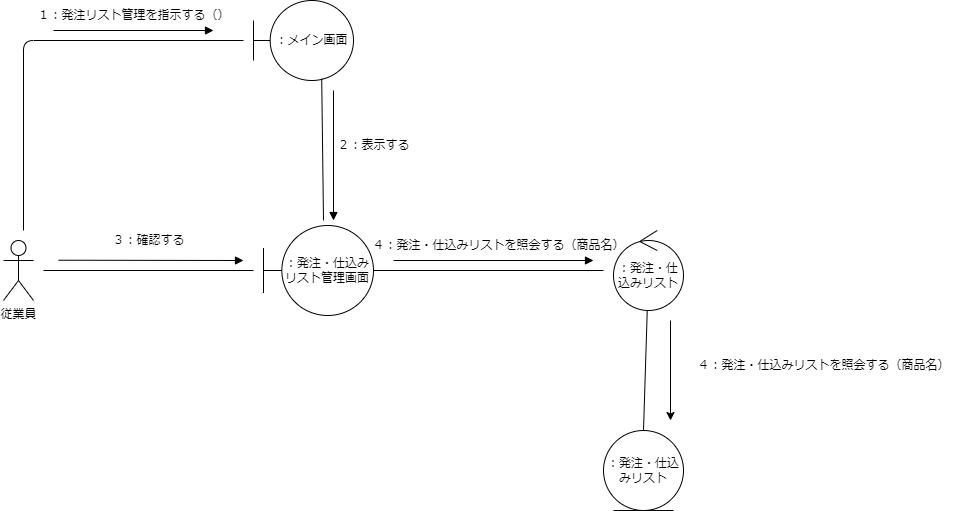

The diagram above was exported from draw.io. Its source (the exported page's mxGraphModel, read from the mxfile embedded in the PNG):
<mxGraphModel dx="599" dy="616" grid="1" gridSize="10" guides="1" tooltips="1" connect="1" arrows="1" fold="1" page="1" pageScale="1" pageWidth="827" pageHeight="1169" math="0" shadow="0">
  <root>
    <mxCell id="0" />
    <mxCell id="1" parent="0" />
    <mxCell id="2" style="edgeStyle=none;html=1;endArrow=none;endFill=0;" parent="1" edge="1">
      <mxGeometry relative="1" as="geometry">
        <mxPoint x="350" y="40" as="targetPoint" />
        <mxPoint x="130" y="230" as="sourcePoint" />
        <Array as="points">
          <mxPoint x="130" y="40" />
        </Array>
      </mxGeometry>
    </mxCell>
    <mxCell id="3" style="edgeStyle=none;html=1;endArrow=none;endFill=0;" parent="1" edge="1">
      <mxGeometry relative="1" as="geometry">
        <mxPoint x="360" y="270" as="targetPoint" />
        <mxPoint x="150" y="270" as="sourcePoint" />
      </mxGeometry>
    </mxCell>
    <mxCell id="4" value="従業員" style="shape=umlActor;verticalLabelPosition=bottom;verticalAlign=top;html=1;outlineConnect=0;" parent="1" vertex="1">
      <mxGeometry x="110" y="240" width="30" height="60" as="geometry" />
    </mxCell>
    <mxCell id="5" value="：メイン画面" style="shape=umlBoundary;whiteSpace=wrap;html=1;" parent="1" vertex="1">
      <mxGeometry x="360" width="100" height="80" as="geometry" />
    </mxCell>
    <mxCell id="21" style="edgeStyle=none;html=1;entryX=0.5;entryY=0;entryDx=0;entryDy=0;endArrow=none;endFill=0;" edge="1" parent="1" source="6" target="20">
      <mxGeometry relative="1" as="geometry" />
    </mxCell>
    <mxCell id="6" value="：発注・仕込みリスト" style="ellipse;shape=umlControl;whiteSpace=wrap;html=1;" parent="1" vertex="1">
      <mxGeometry x="720" y="230" width="70" height="80" as="geometry" />
    </mxCell>
    <mxCell id="9" value="１：発注リスト管理を指示する（）" style="text;html=1;align=center;verticalAlign=middle;resizable=0;points=[];autosize=1;strokeColor=none;fillColor=none;" parent="1" vertex="1">
      <mxGeometry x="130" width="220" height="30" as="geometry" />
    </mxCell>
    <mxCell id="10" value="：発注・仕込みリスト管理画面" style="shape=umlBoundary;whiteSpace=wrap;html=1;" parent="1" vertex="1">
      <mxGeometry x="370" y="225" width="110" height="90" as="geometry" />
    </mxCell>
    <mxCell id="11" style="edgeStyle=none;html=1;endArrow=none;endFill=0;exitX=0.682;exitY=0.977;exitDx=0;exitDy=0;exitPerimeter=0;" parent="1" source="5" edge="1">
      <mxGeometry relative="1" as="geometry">
        <mxPoint x="430" y="220" as="targetPoint" />
        <mxPoint x="230" y="280" as="sourcePoint" />
      </mxGeometry>
    </mxCell>
    <mxCell id="12" value="" style="endArrow=block;html=1;endFill=1;" parent="1" edge="1">
      <mxGeometry width="50" height="50" relative="1" as="geometry">
        <mxPoint x="160" y="30" as="sourcePoint" />
        <mxPoint x="320" y="30" as="targetPoint" />
      </mxGeometry>
    </mxCell>
    <mxCell id="13" value="" style="endArrow=block;html=1;endFill=1;" parent="1" edge="1">
      <mxGeometry width="50" height="50" relative="1" as="geometry">
        <mxPoint x="440" y="90" as="sourcePoint" />
        <mxPoint x="440" y="220" as="targetPoint" />
      </mxGeometry>
    </mxCell>
    <mxCell id="14" value="２：表示する" style="text;html=1;align=center;verticalAlign=middle;resizable=0;points=[];autosize=1;strokeColor=none;fillColor=none;" parent="1" vertex="1">
      <mxGeometry x="430" y="130" width="100" height="30" as="geometry" />
    </mxCell>
    <mxCell id="15" value="３：確認する" style="text;html=1;align=center;verticalAlign=middle;resizable=0;points=[];autosize=1;strokeColor=none;fillColor=none;" parent="1" vertex="1">
      <mxGeometry x="205" y="225" width="100" height="30" as="geometry" />
    </mxCell>
    <mxCell id="16" value="" style="endArrow=block;html=1;endFill=1;" parent="1" edge="1">
      <mxGeometry width="50" height="50" relative="1" as="geometry">
        <mxPoint x="165" y="259.71000000000004" as="sourcePoint" />
        <mxPoint x="350" y="260" as="targetPoint" />
      </mxGeometry>
    </mxCell>
    <mxCell id="17" style="edgeStyle=none;html=1;endArrow=none;endFill=0;" parent="1" edge="1">
      <mxGeometry relative="1" as="geometry">
        <mxPoint x="710" y="270" as="targetPoint" />
        <mxPoint x="480" y="270" as="sourcePoint" />
      </mxGeometry>
    </mxCell>
    <mxCell id="18" value="" style="endArrow=block;html=1;endFill=1;" parent="1" edge="1">
      <mxGeometry width="50" height="50" relative="1" as="geometry">
        <mxPoint x="500" y="260" as="sourcePoint" />
        <mxPoint x="700" y="260" as="targetPoint" />
      </mxGeometry>
    </mxCell>
    <mxCell id="19" value="４：発注・仕込みリストを照会する（商品名）" style="text;html=1;align=center;verticalAlign=middle;resizable=0;points=[];autosize=1;strokeColor=none;fillColor=none;" parent="1" vertex="1">
      <mxGeometry x="465" y="230" width="280" height="30" as="geometry" />
    </mxCell>
    <mxCell id="20" value="：発注・仕込みリスト" style="ellipse;shape=umlEntity;whiteSpace=wrap;html=1;" vertex="1" parent="1">
      <mxGeometry x="710" y="430" width="80" height="80" as="geometry" />
    </mxCell>
    <mxCell id="22" value="" style="endArrow=classic;html=1;" edge="1" parent="1">
      <mxGeometry width="50" height="50" relative="1" as="geometry">
        <mxPoint x="777" y="320" as="sourcePoint" />
        <mxPoint x="777" y="420" as="targetPoint" />
      </mxGeometry>
    </mxCell>
    <mxCell id="23" value="４：発注・仕込みリストを照会する（商品名）" style="text;html=1;align=center;verticalAlign=middle;resizable=0;points=[];autosize=1;strokeColor=none;fillColor=none;" vertex="1" parent="1">
      <mxGeometry x="790" y="350" width="280" height="30" as="geometry" />
    </mxCell>
  </root>
</mxGraphModel>